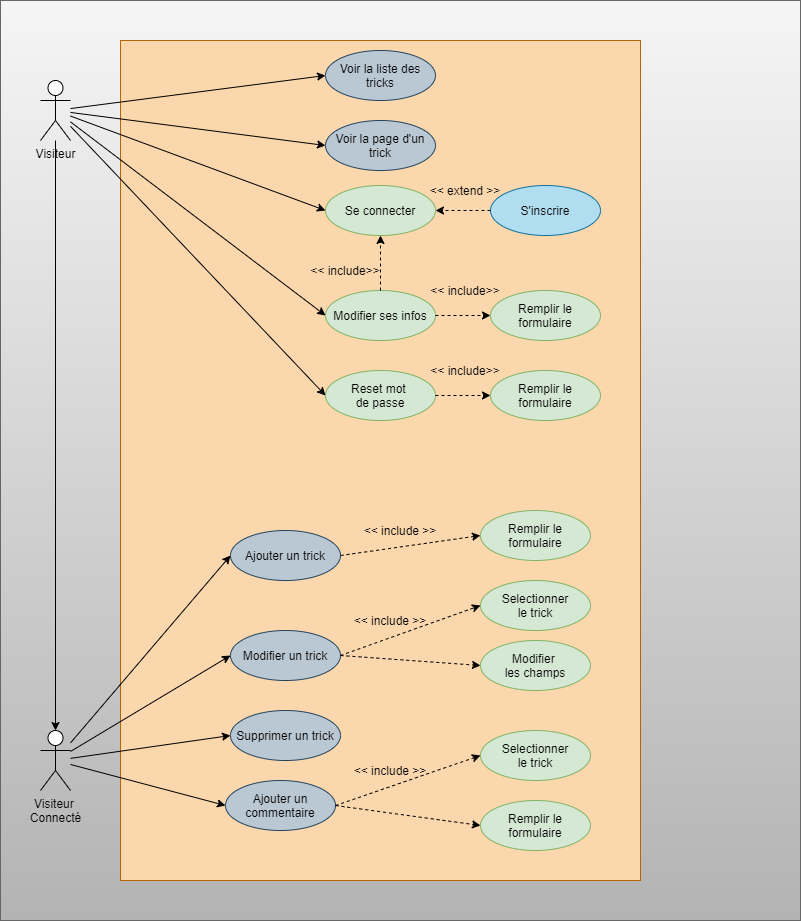

The diagram above was exported from draw.io. Its source (the exported page's mxGraphModel, read from the mxfile embedded in the PNG):
<mxGraphModel dx="1108" dy="903" grid="1" gridSize="10" guides="1" tooltips="1" connect="1" arrows="1" fold="1" page="1" pageScale="1" pageWidth="827" pageHeight="1169" background="none" math="0" shadow="0">
  <root>
    <mxCell id="0" />
    <mxCell id="1" parent="0" />
    <mxCell id="72" value="" style="rounded=0;whiteSpace=wrap;html=1;strokeColor=#666666;fillColor=#f5f5f5;gradientColor=#b3b3b3;" parent="1" vertex="1">
      <mxGeometry width="800" height="920" as="geometry" />
    </mxCell>
    <mxCell id="2" value="" style="rounded=0;whiteSpace=wrap;html=1;fillColor=#fad7ac;strokeColor=#b46504;" parent="1" vertex="1">
      <mxGeometry x="120" y="40" width="520" height="840" as="geometry" />
    </mxCell>
    <mxCell id="30" value="" style="edgeStyle=orthogonalEdgeStyle;rounded=1;orthogonalLoop=1;jettySize=auto;html=1;fontColor=#000000;strokeColor=#000000;" parent="1" source="3" target="29" edge="1">
      <mxGeometry relative="1" as="geometry" />
    </mxCell>
    <mxCell id="3" value="&lt;font color=&quot;#000000&quot;&gt;Visiteur&lt;/font&gt;" style="shape=umlActor;verticalLabelPosition=bottom;verticalAlign=top;html=1;outlineConnect=0;strokeColor=#000000;" parent="1" vertex="1">
      <mxGeometry x="40" y="80" width="30" height="60" as="geometry" />
    </mxCell>
    <mxCell id="4" value="Voir la liste des tricks" style="ellipse;whiteSpace=wrap;html=1;fillColor=#bac8d3;strokeColor=#23445d;fontColor=#000000;" parent="1" vertex="1">
      <mxGeometry x="325" y="50" width="110" height="50" as="geometry" />
    </mxCell>
    <mxCell id="9" value="Voir la page d'un trick" style="ellipse;whiteSpace=wrap;html=1;fillColor=#bac8d3;strokeColor=#23445d;fontColor=#000000;" parent="1" vertex="1">
      <mxGeometry x="325" y="120" width="110" height="50" as="geometry" />
    </mxCell>
    <mxCell id="10" value="Ajouter un trick" style="ellipse;whiteSpace=wrap;html=1;fillColor=#bac8d3;strokeColor=#23445d;fontColor=#000000;" parent="1" vertex="1">
      <mxGeometry x="230" y="530" width="110" height="50" as="geometry" />
    </mxCell>
    <mxCell id="11" value="Modifier un trick" style="ellipse;whiteSpace=wrap;html=1;fillColor=#bac8d3;strokeColor=#23445d;fontColor=#000000;" parent="1" vertex="1">
      <mxGeometry x="230" y="630" width="110" height="50" as="geometry" />
    </mxCell>
    <mxCell id="12" value="Supprimer un trick" style="ellipse;whiteSpace=wrap;html=1;fillColor=#bac8d3;strokeColor=#23445d;fontColor=#000000;" parent="1" vertex="1">
      <mxGeometry x="230" y="710" width="110" height="50" as="geometry" />
    </mxCell>
    <mxCell id="13" value="Ajouter un commentaire" style="ellipse;whiteSpace=wrap;html=1;fillColor=#bac8d3;strokeColor=#23445d;fontColor=#000000;" parent="1" vertex="1">
      <mxGeometry x="225" y="780" width="110" height="50" as="geometry" />
    </mxCell>
    <mxCell id="14" value="Se connecter" style="ellipse;whiteSpace=wrap;html=1;fillColor=#d5e8d4;strokeColor=#82b366;fontColor=#000000;" parent="1" vertex="1">
      <mxGeometry x="325" y="185" width="110" height="50" as="geometry" />
    </mxCell>
    <mxCell id="15" value="S'inscrire" style="ellipse;whiteSpace=wrap;html=1;fillColor=#b1ddf0;strokeColor=#10739e;fontColor=#000000;" parent="1" vertex="1">
      <mxGeometry x="490" y="185" width="110" height="50" as="geometry" />
    </mxCell>
    <mxCell id="17" value="" style="endArrow=classic;html=1;strokeColor=#000000;fontColor=#000000;dashed=1;" parent="1" source="15" target="14" edge="1">
      <mxGeometry width="50" height="50" relative="1" as="geometry">
        <mxPoint x="310" y="480" as="sourcePoint" />
        <mxPoint x="360" y="430" as="targetPoint" />
      </mxGeometry>
    </mxCell>
    <mxCell id="29" value="&lt;font color=&quot;#000000&quot;&gt;Visiteur&amp;nbsp;&lt;br&gt;Connecté&lt;/font&gt;" style="shape=umlActor;verticalLabelPosition=bottom;verticalAlign=top;html=1;outlineConnect=0;strokeColor=#000000;" parent="1" vertex="1">
      <mxGeometry x="40" y="730" width="30" height="60" as="geometry" />
    </mxCell>
    <mxCell id="36" value="" style="endArrow=classic;html=1;fontColor=#000000;strokeColor=#000000;entryX=0;entryY=0.5;entryDx=0;entryDy=0;" parent="1" source="3" target="14" edge="1">
      <mxGeometry width="50" height="50" relative="1" as="geometry">
        <mxPoint x="310" y="470" as="sourcePoint" />
        <mxPoint x="360" y="420" as="targetPoint" />
      </mxGeometry>
    </mxCell>
    <mxCell id="37" value="" style="endArrow=classic;html=1;fontColor=#000000;strokeColor=#000000;entryX=0;entryY=0.5;entryDx=0;entryDy=0;" parent="1" source="29" target="10" edge="1">
      <mxGeometry width="50" height="50" relative="1" as="geometry">
        <mxPoint x="80" y="374.7222222222222" as="sourcePoint" />
        <mxPoint x="190" y="550" as="targetPoint" />
      </mxGeometry>
    </mxCell>
    <mxCell id="38" value="" style="endArrow=classic;html=1;fontColor=#000000;strokeColor=#000000;entryX=0;entryY=0.5;entryDx=0;entryDy=0;" parent="1" source="29" target="11" edge="1">
      <mxGeometry width="50" height="50" relative="1" as="geometry">
        <mxPoint x="80" y="580" as="sourcePoint" />
        <mxPoint x="140" y="525" as="targetPoint" />
      </mxGeometry>
    </mxCell>
    <mxCell id="39" value="" style="endArrow=classic;html=1;fontColor=#000000;strokeColor=#000000;entryX=0;entryY=0.5;entryDx=0;entryDy=0;" parent="1" source="29" target="13" edge="1">
      <mxGeometry width="50" height="50" relative="1" as="geometry">
        <mxPoint x="80" y="727.4620258658103" as="sourcePoint" />
        <mxPoint x="420" y="490" as="targetPoint" />
      </mxGeometry>
    </mxCell>
    <mxCell id="41" value="" style="endArrow=classic;html=1;fontColor=#000000;strokeColor=#000000;entryX=0;entryY=0.5;entryDx=0;entryDy=0;" parent="1" source="3" target="4" edge="1">
      <mxGeometry width="50" height="50" relative="1" as="geometry">
        <mxPoint x="80" y="224.72222222222217" as="sourcePoint" />
        <mxPoint x="335" y="220" as="targetPoint" />
      </mxGeometry>
    </mxCell>
    <mxCell id="42" value="" style="endArrow=classic;html=1;fontColor=#000000;strokeColor=#000000;entryX=0;entryY=0.5;entryDx=0;entryDy=0;" parent="1" source="3" target="9" edge="1">
      <mxGeometry width="50" height="50" relative="1" as="geometry">
        <mxPoint x="70" y="210" as="sourcePoint" />
        <mxPoint x="345" y="230" as="targetPoint" />
      </mxGeometry>
    </mxCell>
    <mxCell id="43" value="" style="endArrow=classic;html=1;fontColor=#000000;strokeColor=#000000;entryX=0;entryY=0.5;entryDx=0;entryDy=0;" parent="1" source="29" target="12" edge="1">
      <mxGeometry width="50" height="50" relative="1" as="geometry">
        <mxPoint x="80" y="464.05405405405395" as="sourcePoint" />
        <mxPoint x="435" y="560" as="targetPoint" />
      </mxGeometry>
    </mxCell>
    <mxCell id="45" value="" style="endArrow=classic;html=1;strokeColor=#000000;fontColor=#000000;dashed=1;exitX=1;exitY=0.5;exitDx=0;exitDy=0;entryX=0;entryY=0.5;entryDx=0;entryDy=0;" parent="1" source="10" target="59" edge="1">
      <mxGeometry width="50" height="50" relative="1" as="geometry">
        <mxPoint x="500" y="370" as="sourcePoint" />
        <mxPoint x="414" y="485" as="targetPoint" />
      </mxGeometry>
    </mxCell>
    <mxCell id="46" value="" style="endArrow=classic;html=1;strokeColor=#000000;fontColor=#000000;dashed=1;exitX=1;exitY=0.5;exitDx=0;exitDy=0;entryX=0;entryY=0.5;entryDx=0;entryDy=0;" parent="1" source="11" target="60" edge="1">
      <mxGeometry width="50" height="50" relative="1" as="geometry">
        <mxPoint x="205" y="520" as="sourcePoint" />
        <mxPoint x="414" y="555" as="targetPoint" />
      </mxGeometry>
    </mxCell>
    <mxCell id="47" value="" style="endArrow=classic;html=1;strokeColor=#000000;fontColor=#000000;dashed=1;exitX=1;exitY=0.5;exitDx=0;exitDy=0;entryX=0;entryY=0.5;entryDx=0;entryDy=0;" parent="1" source="13" target="48" edge="1">
      <mxGeometry width="50" height="50" relative="1" as="geometry">
        <mxPoint x="325" y="520" as="sourcePoint" />
        <mxPoint x="325" y="550" as="targetPoint" />
      </mxGeometry>
    </mxCell>
    <mxCell id="48" value="Remplir le formulaire" style="ellipse;whiteSpace=wrap;html=1;fillColor=#d5e8d4;strokeColor=#82b366;fontColor=#000000;" parent="1" vertex="1">
      <mxGeometry x="480" y="800" width="110" height="50" as="geometry" />
    </mxCell>
    <mxCell id="50" value="" style="endArrow=classic;html=1;strokeColor=#000000;fontColor=#000000;dashed=1;exitX=1;exitY=0.5;exitDx=0;exitDy=0;entryX=0;entryY=0.5;entryDx=0;entryDy=0;" parent="1" source="11" target="61" edge="1">
      <mxGeometry width="50" height="50" relative="1" as="geometry">
        <mxPoint x="350" y="585" as="sourcePoint" />
        <mxPoint x="414" y="615" as="targetPoint" />
      </mxGeometry>
    </mxCell>
    <mxCell id="51" value="Selectionner&lt;br&gt;le trick" style="ellipse;whiteSpace=wrap;html=1;fillColor=#d5e8d4;strokeColor=#82b366;fontColor=#000000;" parent="1" vertex="1">
      <mxGeometry x="480" y="730" width="110" height="50" as="geometry" />
    </mxCell>
    <mxCell id="52" value="" style="endArrow=classic;html=1;strokeColor=#000000;fontColor=#000000;dashed=1;exitX=1;exitY=0.5;exitDx=0;exitDy=0;entryX=0;entryY=0.5;entryDx=0;entryDy=0;" parent="1" source="13" target="51" edge="1">
      <mxGeometry width="50" height="50" relative="1" as="geometry">
        <mxPoint x="350" y="715" as="sourcePoint" />
        <mxPoint x="424" y="770" as="targetPoint" />
      </mxGeometry>
    </mxCell>
    <mxCell id="59" value="Remplir le formulaire" style="ellipse;whiteSpace=wrap;html=1;fillColor=#d5e8d4;strokeColor=#82b366;fontColor=#000000;" parent="1" vertex="1">
      <mxGeometry x="480" y="510" width="110" height="50" as="geometry" />
    </mxCell>
    <mxCell id="60" value="Selectionner&lt;br&gt;le trick" style="ellipse;whiteSpace=wrap;html=1;fillColor=#d5e8d4;strokeColor=#82b366;fontColor=#000000;" parent="1" vertex="1">
      <mxGeometry x="480" y="580" width="110" height="50" as="geometry" />
    </mxCell>
    <mxCell id="61" value="Modifier &lt;br&gt;les champs" style="ellipse;whiteSpace=wrap;html=1;fillColor=#d5e8d4;strokeColor=#82b366;fontColor=#000000;" parent="1" vertex="1">
      <mxGeometry x="480" y="640" width="110" height="50" as="geometry" />
    </mxCell>
    <mxCell id="62" value="&lt;font color=&quot;#000000&quot;&gt;&amp;lt;&amp;lt; extend &amp;gt;&amp;gt;&lt;/font&gt;" style="text;html=1;strokeColor=none;fillColor=none;align=center;verticalAlign=middle;whiteSpace=wrap;rounded=0;" parent="1" vertex="1">
      <mxGeometry x="420" y="180" width="90" height="20" as="geometry" />
    </mxCell>
    <mxCell id="64" value="&lt;font color=&quot;#000000&quot;&gt;&amp;lt;&amp;lt; include &amp;gt;&amp;gt;&lt;/font&gt;" style="text;html=1;strokeColor=none;fillColor=none;align=center;verticalAlign=middle;whiteSpace=wrap;rounded=0;" parent="1" vertex="1">
      <mxGeometry x="355" y="520" width="90" height="20" as="geometry" />
    </mxCell>
    <mxCell id="66" value="&lt;font color=&quot;#000000&quot;&gt;&amp;lt;&amp;lt; include &amp;gt;&amp;gt;&lt;/font&gt;" style="text;html=1;strokeColor=none;fillColor=none;align=center;verticalAlign=middle;whiteSpace=wrap;rounded=0;" parent="1" vertex="1">
      <mxGeometry x="345" y="610" width="90" height="20" as="geometry" />
    </mxCell>
    <mxCell id="67" value="&lt;font color=&quot;#000000&quot;&gt;&amp;lt;&amp;lt; include &amp;gt;&amp;gt;&lt;/font&gt;" style="text;html=1;strokeColor=none;fillColor=none;align=center;verticalAlign=middle;whiteSpace=wrap;rounded=0;" parent="1" vertex="1">
      <mxGeometry x="345" y="760" width="90" height="20" as="geometry" />
    </mxCell>
    <mxCell id="73" value="" style="endArrow=classic;html=1;fontColor=#000000;strokeColor=#000000;entryX=0;entryY=0.5;entryDx=0;entryDy=0;" edge="1" parent="1" source="3" target="74">
      <mxGeometry width="50" height="50" relative="1" as="geometry">
        <mxPoint x="80" y="120" as="sourcePoint" />
        <mxPoint x="335" y="220" as="targetPoint" />
      </mxGeometry>
    </mxCell>
    <mxCell id="74" value="Modifier ses infos" style="ellipse;whiteSpace=wrap;html=1;fillColor=#d5e8d4;strokeColor=#82b366;fontColor=#000000;" vertex="1" parent="1">
      <mxGeometry x="325" y="290" width="110" height="50" as="geometry" />
    </mxCell>
    <mxCell id="76" value="&lt;font color=&quot;#000000&quot;&gt;&amp;lt;&amp;lt; include&amp;gt;&amp;gt;&lt;/font&gt;" style="text;html=1;strokeColor=none;fillColor=none;align=center;verticalAlign=middle;whiteSpace=wrap;rounded=0;" vertex="1" parent="1">
      <mxGeometry x="300" y="260" width="90" height="20" as="geometry" />
    </mxCell>
    <mxCell id="80" value="" style="endArrow=classic;html=1;strokeColor=#000000;fontColor=#000000;dashed=1;" edge="1" parent="1" source="74" target="14">
      <mxGeometry width="50" height="50" relative="1" as="geometry">
        <mxPoint x="500" y="220" as="sourcePoint" />
        <mxPoint x="445" y="220" as="targetPoint" />
      </mxGeometry>
    </mxCell>
    <mxCell id="81" value="Remplir le formulaire" style="ellipse;whiteSpace=wrap;html=1;fillColor=#d5e8d4;strokeColor=#82b366;fontColor=#000000;" vertex="1" parent="1">
      <mxGeometry x="490" y="290" width="110" height="50" as="geometry" />
    </mxCell>
    <mxCell id="82" value="" style="endArrow=classic;html=1;strokeColor=#000000;fontColor=#000000;dashed=1;" edge="1" parent="1" source="74" target="81">
      <mxGeometry width="50" height="50" relative="1" as="geometry">
        <mxPoint x="355" y="500" as="sourcePoint" />
        <mxPoint x="480" y="495" as="targetPoint" />
      </mxGeometry>
    </mxCell>
    <mxCell id="83" value="&lt;font color=&quot;#000000&quot;&gt;&amp;lt;&amp;lt; include&amp;gt;&amp;gt;&lt;/font&gt;" style="text;html=1;strokeColor=none;fillColor=none;align=center;verticalAlign=middle;whiteSpace=wrap;rounded=0;" vertex="1" parent="1">
      <mxGeometry x="420" y="280" width="90" height="20" as="geometry" />
    </mxCell>
    <mxCell id="89" value="Reset mot &lt;br&gt;de passe" style="ellipse;whiteSpace=wrap;html=1;fillColor=#d5e8d4;strokeColor=#82b366;fontColor=#000000;" vertex="1" parent="1">
      <mxGeometry x="325" y="370" width="110" height="50" as="geometry" />
    </mxCell>
    <mxCell id="90" value="" style="endArrow=classic;html=1;fontColor=#000000;strokeColor=#000000;entryX=0;entryY=0.5;entryDx=0;entryDy=0;" edge="1" parent="1" source="3" target="89">
      <mxGeometry width="50" height="50" relative="1" as="geometry">
        <mxPoint x="80" y="131.94444444444434" as="sourcePoint" />
        <mxPoint x="335" y="335" as="targetPoint" />
      </mxGeometry>
    </mxCell>
    <mxCell id="91" value="Remplir le formulaire" style="ellipse;whiteSpace=wrap;html=1;fillColor=#d5e8d4;strokeColor=#82b366;fontColor=#000000;" vertex="1" parent="1">
      <mxGeometry x="490" y="370" width="110" height="50" as="geometry" />
    </mxCell>
    <mxCell id="92" value="" style="endArrow=classic;html=1;strokeColor=#000000;fontColor=#000000;dashed=1;exitX=1;exitY=0.5;exitDx=0;exitDy=0;" edge="1" parent="1" source="89" target="91">
      <mxGeometry width="50" height="50" relative="1" as="geometry">
        <mxPoint x="435" y="360" as="sourcePoint" />
        <mxPoint x="490" y="360" as="targetPoint" />
      </mxGeometry>
    </mxCell>
    <mxCell id="93" value="&lt;font color=&quot;#000000&quot;&gt;&amp;lt;&amp;lt; include&amp;gt;&amp;gt;&lt;/font&gt;" style="text;html=1;strokeColor=none;fillColor=none;align=center;verticalAlign=middle;whiteSpace=wrap;rounded=0;" vertex="1" parent="1">
      <mxGeometry x="420" y="360" width="90" height="20" as="geometry" />
    </mxCell>
  </root>
</mxGraphModel>